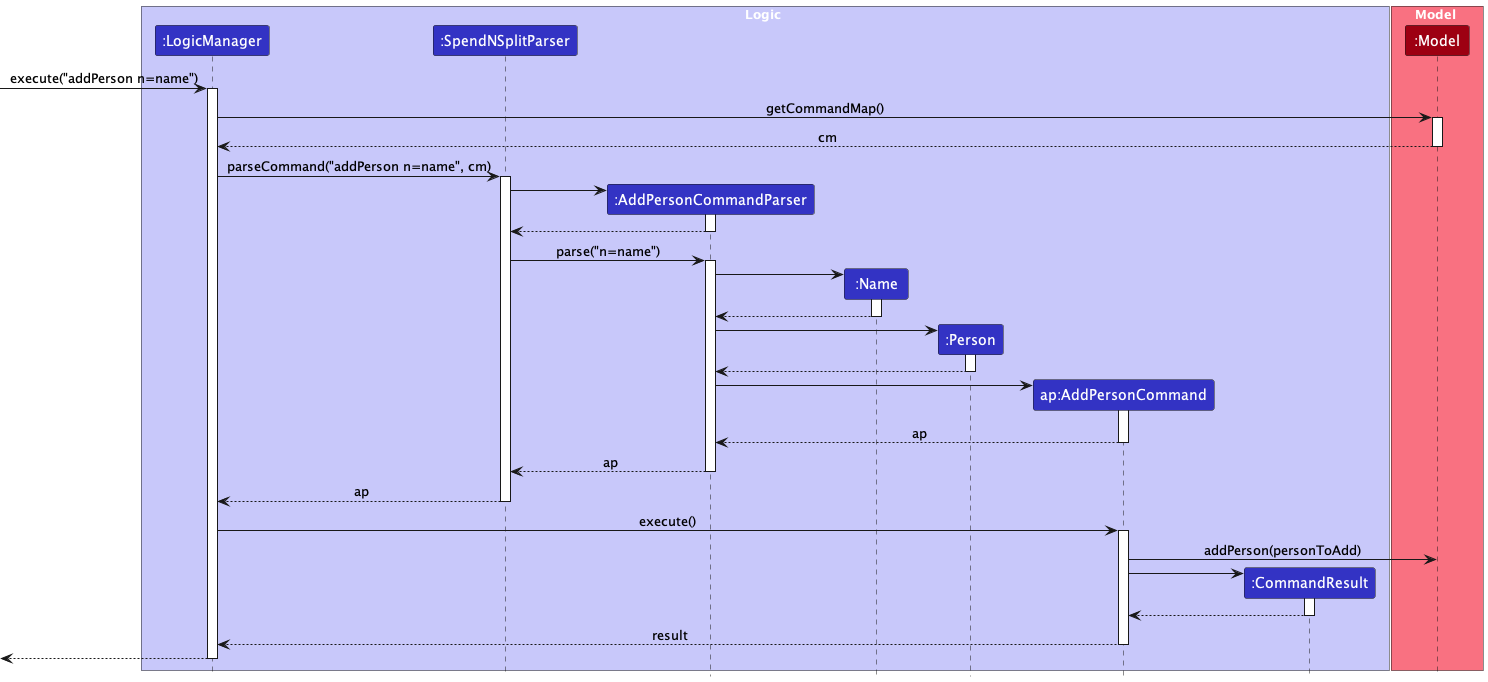

The diagram above was rendered by PlantUML. Its source (embedded in the PNG):
@startuml
!include style.puml
skinparam ArrowFontStyle plain

box Logic LOGIC_COLOR_T1
participant ":LogicManager" as LogicManager LOGIC_COLOR
participant ":SpendNSplitParser" as SpendNSplitParser LOGIC_COLOR
participant ":AddPersonCommandParser" as AddPersonCommandParser LOGIC_COLOR
participant ":Name" as Name LOGIC_COLOR
participant ":Person" as Person LOGIC_COLOR
participant "ap:AddPersonCommand" as AddPersonCommand LOGIC_COLOR
participant ":CommandResult" as CommandResult LOGIC_COLOR
end box

box Model MODEL_COLOR_T1
participant ":Model" as Model MODEL_COLOR
end box

[-> LogicManager : execute("addPerson n=name")
activate LogicManager

LogicManager -> Model : getCommandMap()
activate Model
Model --> LogicManager : cm
deactivate Model

LogicManager -> SpendNSplitParser : parseCommand("addPerson n=name", cm)
activate SpendNSplitParser

create AddPersonCommandParser
SpendNSplitParser -> AddPersonCommandParser
activate AddPersonCommandParser

AddPersonCommandParser --> SpendNSplitParser
deactivate AddPersonCommandParser

SpendNSplitParser -> AddPersonCommandParser : parse("n=name")
activate AddPersonCommandParser

create Name
AddPersonCommandParser -> Name
activate Name
Name --> AddPersonCommandParser
deactivate Name

create Person
AddPersonCommandParser -> Person
activate Person
Person --> AddPersonCommandParser
deactivate Person

create AddPersonCommand
AddPersonCommandParser -> AddPersonCommand
activate AddPersonCommand

AddPersonCommand --> AddPersonCommandParser : ap
deactivate AddPersonCommand

AddPersonCommandParser --> SpendNSplitParser : ap
deactivate AddPersonCommandParser
'Hidden arrow to position the destroy marker below the end of the activation bar.
'AddPersonCommandParser -[hidden]-> SpendNSplitParser
'destroy AddPersonCommandParser

SpendNSplitParser --> LogicManager : ap
deactivate SpendNSplitParser

LogicManager -> AddPersonCommand : execute()
activate AddPersonCommand

AddPersonCommand -> Model : addPerson(personToAdd)
'activate Model

'Model --> AddPersonCommand
'deactivate Model

create CommandResult
AddPersonCommand -> CommandResult
activate CommandResult

CommandResult --> AddPersonCommand
deactivate CommandResult

AddPersonCommand --> LogicManager : result
deactivate AddPersonCommand

[<--LogicManager
deactivate LogicManager
@enduml